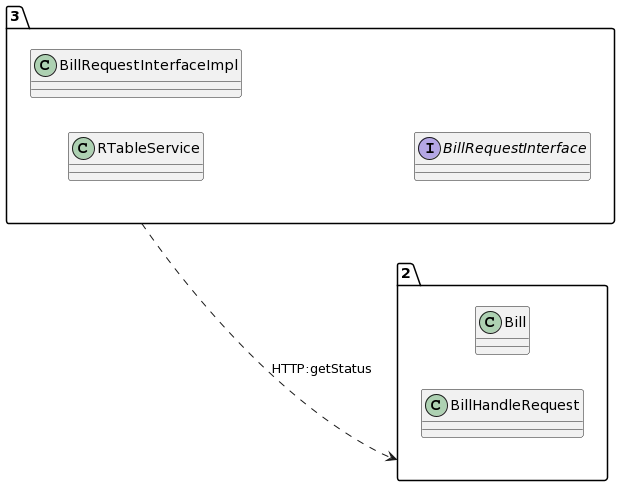

The diagram above was rendered by PlantUML. Its source (embedded in the PNG):
@startuml
allow_mixing
left to right direction
package "3"{
class RTableService
class BillRequestInterfaceImpl
interface BillRequestInterface

}
package "2"{
class Bill
class BillHandleRequest

}
"3" ..> "2":HTTP:getStatus
@enduml